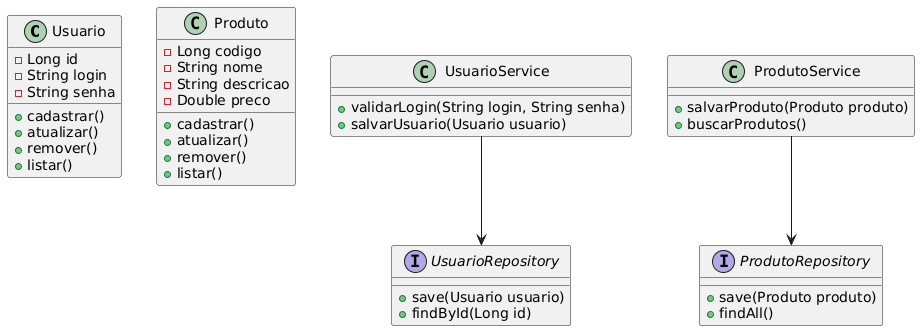

The diagram above was rendered by PlantUML. Its source (embedded in the PNG):
@startuml
class Usuario {
    - Long id
    - String login
    - String senha
    + cadastrar()
    + atualizar()
    + remover()
    + listar()
}

class Produto {
    - Long codigo
    - String nome
    - String descricao
    - Double preco
    + cadastrar()
    + atualizar()
    + remover()
    + listar()
}

class UsuarioService {
    + validarLogin(String login, String senha)
    + salvarUsuario(Usuario usuario)
}

class ProdutoService {
    + salvarProduto(Produto produto)
    + buscarProdutos()
}

interface UsuarioRepository {
    + save(Usuario usuario)
    + findById(Long id)
}

interface ProdutoRepository {
    + save(Produto produto)
    + findAll()
}

UsuarioService --> UsuarioRepository
ProdutoService --> ProdutoRepository
@enduml